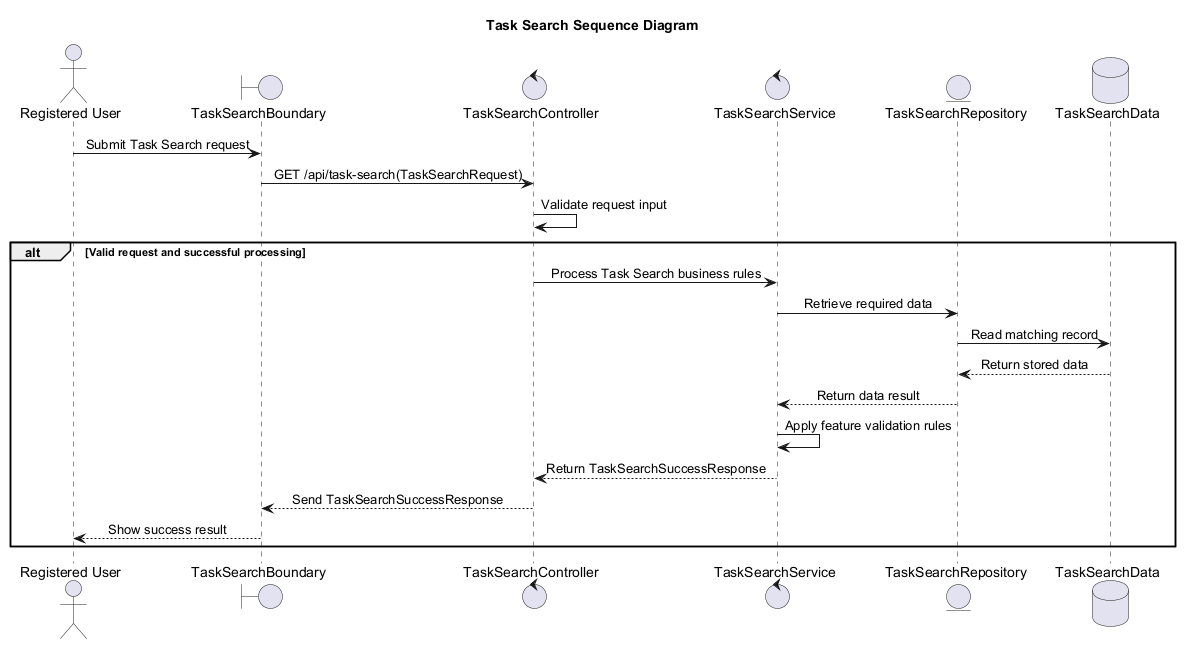

The diagram above was rendered by PlantUML. Its source (embedded in the PNG):
@startuml
' Auto-generated by AutoForge Architecture Agent
' Diagram type: UML Sequence Diagram
skinparam shadowing false
skinparam sequenceMessageAlign center

title Task Search Sequence Diagram

actor "Registered User" as ACTOR_001
boundary "TaskSearchBoundary" as BOUNDARY_001
control "TaskSearchController" as CONTROL_001
control "TaskSearchService" as CONTROL_002
entity "TaskSearchRepository" as ENTITY_001
database "TaskSearchData" as DATABASE_001

ACTOR_001 -> BOUNDARY_001: Submit Task Search request
BOUNDARY_001 -> CONTROL_001: GET /api/task-search(TaskSearchRequest)
CONTROL_001 -> CONTROL_001: Validate request input
alt Valid request and successful processing
CONTROL_001 -> CONTROL_002: Process Task Search business rules
CONTROL_002 -> ENTITY_001: Retrieve required data
ENTITY_001 -> DATABASE_001: Read matching record
DATABASE_001 --> ENTITY_001: Return stored data
ENTITY_001 --> CONTROL_002: Return data result
CONTROL_002 -> CONTROL_002: Apply feature validation rules
CONTROL_002 --> CONTROL_001: Return TaskSearchSuccessResponse
CONTROL_001 --> BOUNDARY_001: Send TaskSearchSuccessResponse
BOUNDARY_001 --> ACTOR_001: Show success result
end

@enduml